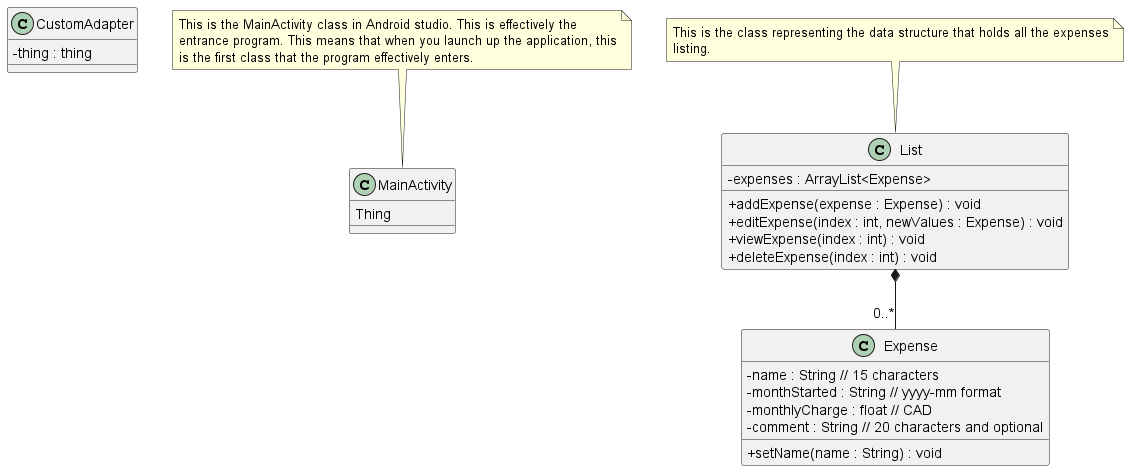

The diagram above was rendered by PlantUML. Its source (embedded in the PNG):
@startuml
  skinparam classAttributeIconSize 0
class CustomAdapter{
  - thing : thing
}

class MainActivity {
  Thing
}
Class Expense {
  - name : String // 15 characters
  - monthStarted : String // yyyy-mm format
  - monthlyCharge : float // CAD
  - comment : String // 20 characters and optional

  +setName(name : String) : void
}

Class List {
  -expenses : ArrayList<Expense>
  +addExpense(expense : Expense) : void
  +editExpense(index : int, newValues : Expense) : void
  +viewExpense(index : int) : void
  +deleteExpense(index : int) : void
}

note top of List
  This is the class representing the data structure that holds all the expenses
  listing.
end note

note top of MainActivity
  This is the MainActivity class in Android studio. This is effectively the
  entrance program. This means that when you launch up the application, this
  is the first class that the program effectively enters.
end note

List *-- "0..*" Expense
@enduml